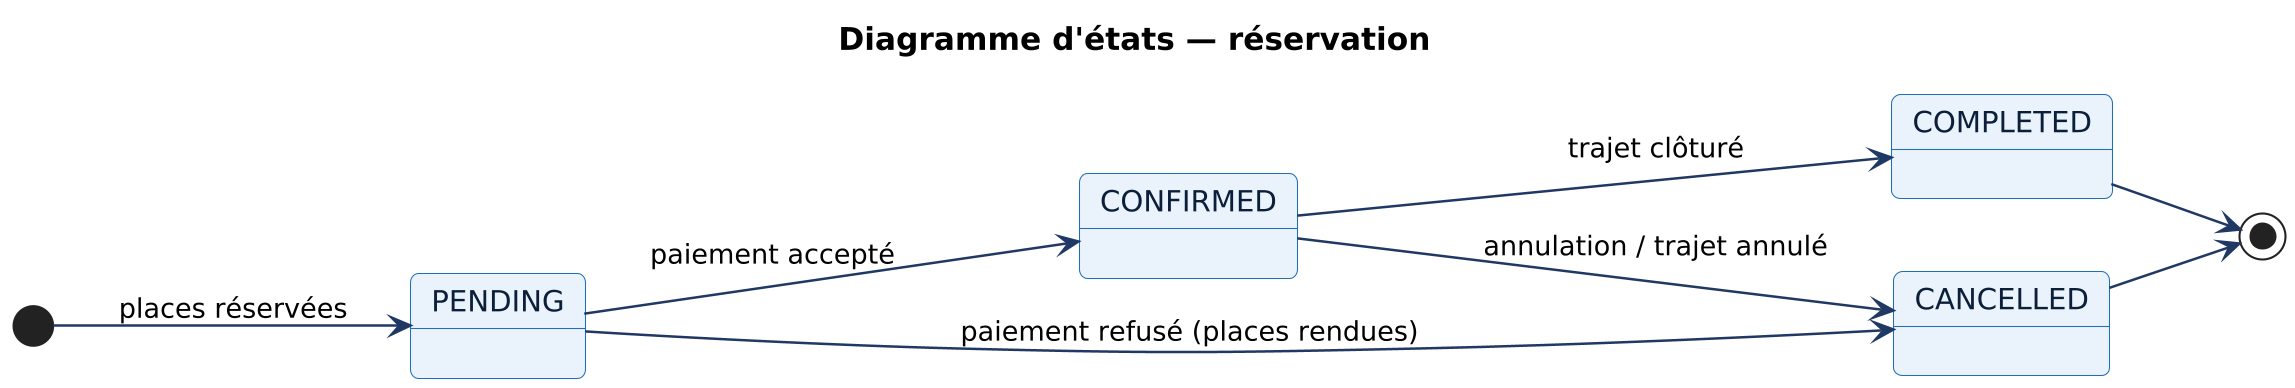

The diagram above was rendered by PlantUML. Its source (embedded in the PNG):
@startuml
!include skin.iuml
title Diagramme d'états — réservation
left to right direction
[*] --> PENDING : places réservées
PENDING --> CONFIRMED : paiement accepté
PENDING --> CANCELLED : paiement refusé (places rendues)
CONFIRMED --> COMPLETED : trajet clôturé
CONFIRMED --> CANCELLED : annulation / trajet annulé
COMPLETED --> [*]
CANCELLED --> [*]
@enduml